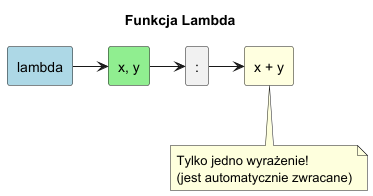

The diagram above was rendered by PlantUML. Its source (embedded in the PNG):
@startuml
'skinparam handwritten true
skinparam backgroundColor white

title Funkcja Lambda

rectangle "lambda" as Kw #LightBlue
rectangle "x, y" as Params #LightGreen
rectangle ":" as Colon
rectangle "x + y" as Body #LightYellow

Kw -> Params
Params -> Colon
Colon -> Body

note bottom of Body
  Tylko jedno wyrażenie!
  (jest automatycznie zwracane)
end note

@enduml